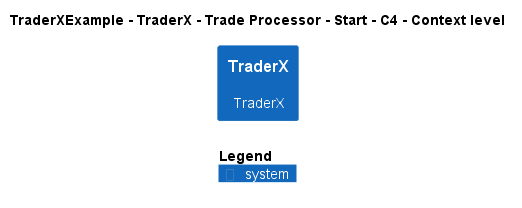

The diagram above was rendered by PlantUML. Its source (embedded in the PNG):
@startuml
!include ..\..\..\..\..\..\..\.c4s\C4_Context.puml

AddElementTag("c4interflow:lifecycle:new", $bgColor=green, $fontColor=#ffffff, $borderColor=green, $shadowing="False")
AddElementTag("c4interflow:lifecycle:changed", $bgColor=orange, $fontColor=#ffffff, $borderColor=orange, $shadowing="False")
AddElementTag("c4interflow:lifecycle:removed", $bgColor=red, $fontColor=#ffffff, $borderColor=red, $shadowing="False")

AddRelTag("c4interflow:lifecycle:new", $textColor=green, $lineColor=green)
AddRelTag("c4interflow:lifecycle:changed", $textColor=orange, $lineColor=orange)
AddRelTag("c4interflow:lifecycle:removed", $textColor=red, $lineColor=red)

SHOW_PERSON_PORTRAIT()
LAYOUT_TOP_DOWN()

skinparam linetype polyline

title TraderXExample - TraderX - Trade Processor - Start - C4 - Context level

System(TraderXExample.SoftwareSystems.TraderX, "TraderX", "TraderX")



SHOW_LEGEND()
@enduml